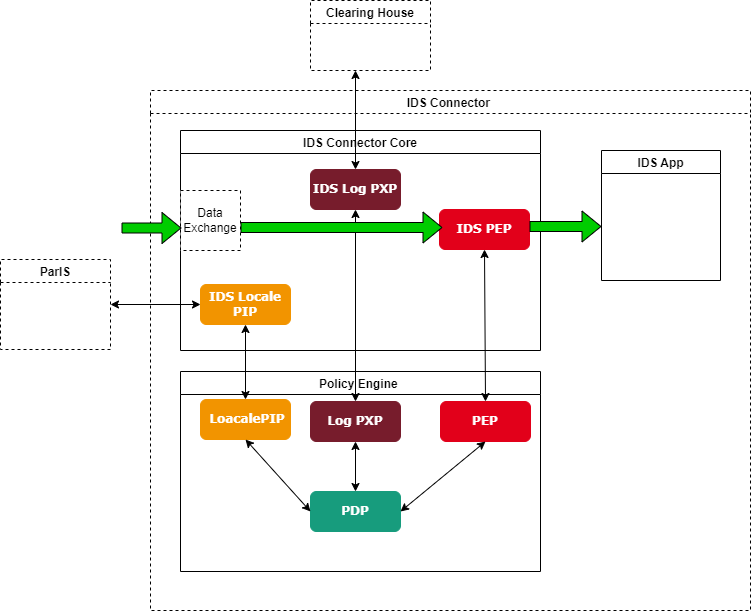

The diagram above was exported from draw.io. Its source (the exported page's mxGraphModel, read from the mxfile embedded in the PNG):
<mxGraphModel dx="1038" dy="600" grid="1" gridSize="10" guides="1" tooltips="1" connect="1" arrows="1" fold="1" page="1" pageScale="1" pageWidth="827" pageHeight="1169" math="0" shadow="0">
  <root>
    <mxCell id="0" />
    <mxCell id="1" parent="0" />
    <mxCell id="6n9kSi0VYIb2uczXsFoc-1" value="IDS Connector " style="swimlane;dashed=1;" parent="1" vertex="1">
      <mxGeometry x="160" y="120" width="600" height="520" as="geometry">
        <mxRectangle x="310" y="310" width="130" height="23" as="alternateBounds" />
      </mxGeometry>
    </mxCell>
    <mxCell id="6n9kSi0VYIb2uczXsFoc-5" value="IDS App" style="swimlane;" parent="6n9kSi0VYIb2uczXsFoc-1" vertex="1">
      <mxGeometry x="451" y="60" width="119" height="130" as="geometry" />
    </mxCell>
    <mxCell id="6n9kSi0VYIb2uczXsFoc-8" value="Policy Engine " style="swimlane;fontSize=12;startSize=23;" parent="6n9kSi0VYIb2uczXsFoc-1" vertex="1">
      <mxGeometry x="30" y="281" width="360" height="200" as="geometry" />
    </mxCell>
    <mxCell id="6n9kSi0VYIb2uczXsFoc-15" value="&lt;font face=&quot;Verdana&quot; color=&quot;#ffffff&quot; size=&quot;1&quot;&gt;&lt;b style=&quot;font-size: 12px&quot;&gt;PEP&lt;/b&gt;&lt;/font&gt;" style="rounded=1;whiteSpace=wrap;html=1;fillColor=#E2001A;strokeColor=#E2001A;" parent="6n9kSi0VYIb2uczXsFoc-8" vertex="1">
      <mxGeometry x="260" y="30" width="90" height="40" as="geometry" />
    </mxCell>
    <mxCell id="6n9kSi0VYIb2uczXsFoc-16" value="&lt;b style=&quot;color: rgb(255 , 255 , 255) ; font-family: &amp;#34;verdana&amp;#34;&quot;&gt;&lt;font style=&quot;font-size: 12px&quot;&gt;PDP&lt;/font&gt;&lt;/b&gt;" style="rounded=1;whiteSpace=wrap;html=1;fillColor=#179C7D;strokeColor=#179C7D;" parent="6n9kSi0VYIb2uczXsFoc-8" vertex="1">
      <mxGeometry x="130" y="120" width="90" height="40" as="geometry" />
    </mxCell>
    <mxCell id="6n9kSi0VYIb2uczXsFoc-23" value="&lt;b style=&quot;color: rgb(255 , 255 , 255) ; font-family: &amp;#34;verdana&amp;#34;&quot;&gt;&lt;font style=&quot;font-size: 12px&quot;&gt;&amp;nbsp;LoacalePIP&lt;/font&gt;&lt;/b&gt;" style="rounded=1;whiteSpace=wrap;html=1;fillColor=#F29400;strokeColor=#F29400;" parent="6n9kSi0VYIb2uczXsFoc-8" vertex="1">
      <mxGeometry x="20" y="28" width="90" height="40" as="geometry" />
    </mxCell>
    <mxCell id="6n9kSi0VYIb2uczXsFoc-25" value="&lt;b style=&quot;color: rgb(255 , 255 , 255) ; font-family: &amp;#34;verdana&amp;#34;&quot;&gt;&lt;font style=&quot;font-size: 12px&quot;&gt;Log PXP&lt;/font&gt;&lt;/b&gt;" style="rounded=1;whiteSpace=wrap;html=1;fillColor=#771C2C;strokeColor=#771C2C;" parent="6n9kSi0VYIb2uczXsFoc-8" vertex="1">
      <mxGeometry x="130" y="30" width="90" height="40" as="geometry" />
    </mxCell>
    <mxCell id="6n9kSi0VYIb2uczXsFoc-26" value="&lt;b style=&quot;color: rgb(255 , 255 , 255) ; font-family: &amp;#34;verdana&amp;#34;&quot;&gt;&lt;font style=&quot;font-size: 12px&quot;&gt;IDS Log PXP&lt;/font&gt;&lt;/b&gt;" style="rounded=1;whiteSpace=wrap;html=1;fillColor=#771C2C;strokeColor=#771C2C;" parent="6n9kSi0VYIb2uczXsFoc-8" vertex="1">
      <mxGeometry x="130" y="-202" width="90" height="40" as="geometry" />
    </mxCell>
    <mxCell id="IDy8R5amWFx3GBcXspBw-4" value="" style="endArrow=classic;startArrow=classic;html=1;rounded=0;fontFamily=Helvetica;fontSize=12;fontColor=#000000;entryX=0.5;entryY=1;entryDx=0;entryDy=0;exitX=0.5;exitY=0;exitDx=0;exitDy=0;" parent="6n9kSi0VYIb2uczXsFoc-8" source="6n9kSi0VYIb2uczXsFoc-25" target="6n9kSi0VYIb2uczXsFoc-26" edge="1">
      <mxGeometry width="50" height="50" relative="1" as="geometry">
        <mxPoint x="11" y="-131" as="sourcePoint" />
        <mxPoint x="61" y="-181" as="targetPoint" />
      </mxGeometry>
    </mxCell>
    <mxCell id="IDy8R5amWFx3GBcXspBw-6" value="" style="endArrow=classic;startArrow=classic;html=1;rounded=0;fontFamily=Helvetica;fontSize=12;fontColor=#000000;exitX=0.5;exitY=1;exitDx=0;exitDy=0;entryX=0;entryY=0.5;entryDx=0;entryDy=0;" parent="6n9kSi0VYIb2uczXsFoc-8" source="6n9kSi0VYIb2uczXsFoc-23" target="6n9kSi0VYIb2uczXsFoc-16" edge="1">
      <mxGeometry width="50" height="50" relative="1" as="geometry">
        <mxPoint x="11" y="-131" as="sourcePoint" />
        <mxPoint x="61" y="-181" as="targetPoint" />
      </mxGeometry>
    </mxCell>
    <mxCell id="IDy8R5amWFx3GBcXspBw-7" value="" style="endArrow=classic;startArrow=classic;html=1;rounded=0;fontFamily=Helvetica;fontSize=12;fontColor=#000000;entryX=0.5;entryY=1;entryDx=0;entryDy=0;exitX=1;exitY=0.5;exitDx=0;exitDy=0;" parent="6n9kSi0VYIb2uczXsFoc-8" source="6n9kSi0VYIb2uczXsFoc-16" target="6n9kSi0VYIb2uczXsFoc-15" edge="1">
      <mxGeometry width="50" height="50" relative="1" as="geometry">
        <mxPoint x="11" y="-131" as="sourcePoint" />
        <mxPoint x="61" y="-181" as="targetPoint" />
      </mxGeometry>
    </mxCell>
    <mxCell id="IDy8R5amWFx3GBcXspBw-8" value="" style="endArrow=classic;startArrow=classic;html=1;rounded=0;fontFamily=Helvetica;fontSize=12;fontColor=#000000;entryX=0.5;entryY=1;entryDx=0;entryDy=0;exitX=0.5;exitY=0;exitDx=0;exitDy=0;" parent="6n9kSi0VYIb2uczXsFoc-8" source="6n9kSi0VYIb2uczXsFoc-16" target="6n9kSi0VYIb2uczXsFoc-25" edge="1">
      <mxGeometry width="50" height="50" relative="1" as="geometry">
        <mxPoint x="11" y="-131" as="sourcePoint" />
        <mxPoint x="61" y="-181" as="targetPoint" />
      </mxGeometry>
    </mxCell>
    <mxCell id="IDy8R5amWFx3GBcXspBw-5" value="" style="endArrow=classic;startArrow=classic;html=1;rounded=0;fontFamily=Helvetica;fontSize=12;fontColor=#000000;entryX=0.5;entryY=1;entryDx=0;entryDy=0;exitX=0.5;exitY=0;exitDx=0;exitDy=0;" parent="6n9kSi0VYIb2uczXsFoc-1" source="6n9kSi0VYIb2uczXsFoc-15" target="6n9kSi0VYIb2uczXsFoc-11" edge="1">
      <mxGeometry width="50" height="50" relative="1" as="geometry">
        <mxPoint x="41" y="149" as="sourcePoint" />
        <mxPoint x="91" y="99" as="targetPoint" />
      </mxGeometry>
    </mxCell>
    <mxCell id="6n9kSi0VYIb2uczXsFoc-4" value="IDS Connector Core" style="swimlane;startSize=23;" parent="6n9kSi0VYIb2uczXsFoc-1" vertex="1">
      <mxGeometry x="30" y="40" width="360" height="220" as="geometry" />
    </mxCell>
    <mxCell id="6n9kSi0VYIb2uczXsFoc-13" value="Data&lt;br&gt;Exchange" style="rounded=0;whiteSpace=wrap;html=1;dashed=1;" parent="6n9kSi0VYIb2uczXsFoc-4" vertex="1">
      <mxGeometry y="60" width="60" height="60" as="geometry" />
    </mxCell>
    <mxCell id="6n9kSi0VYIb2uczXsFoc-11" value="&lt;font face=&quot;Verdana&quot; color=&quot;#ffffff&quot; size=&quot;1&quot;&gt;&lt;b style=&quot;font-size: 12px&quot;&gt;IDS PEP&lt;/b&gt;&lt;/font&gt;" style="rounded=1;whiteSpace=wrap;html=1;fillColor=#E2001A;strokeColor=#E2001A;" parent="6n9kSi0VYIb2uczXsFoc-4" vertex="1">
      <mxGeometry x="259" y="79" width="90" height="40" as="geometry" />
    </mxCell>
    <mxCell id="6n9kSi0VYIb2uczXsFoc-24" value="&lt;b style=&quot;color: rgb(255 , 255 , 255) ; font-family: &amp;#34;verdana&amp;#34;&quot;&gt;&lt;font style=&quot;font-size: 12px&quot;&gt;IDS Locale PIP&lt;/font&gt;&lt;/b&gt;" style="rounded=1;whiteSpace=wrap;html=1;fillColor=#F29400;strokeColor=#F29400;" parent="6n9kSi0VYIb2uczXsFoc-4" vertex="1">
      <mxGeometry x="20" y="154" width="90" height="40" as="geometry" />
    </mxCell>
    <mxCell id="6n9kSi0VYIb2uczXsFoc-12" value="" style="shape=flexArrow;endArrow=classic;html=1;rounded=0;fillColor=#00CC00;exitX=1;exitY=0.5;exitDx=0;exitDy=0;" parent="6n9kSi0VYIb2uczXsFoc-4" edge="1">
      <mxGeometry width="50" height="50" relative="1" as="geometry">
        <mxPoint x="60" y="97" as="sourcePoint" />
        <mxPoint x="262" y="97" as="targetPoint" />
        <Array as="points" />
      </mxGeometry>
    </mxCell>
    <mxCell id="IDy8R5amWFx3GBcXspBw-3" value="" style="endArrow=classic;startArrow=classic;html=1;rounded=0;fontFamily=Helvetica;fontSize=12;fontColor=#000000;exitX=0.5;exitY=0;exitDx=0;exitDy=0;entryX=0.5;entryY=1;entryDx=0;entryDy=0;" parent="6n9kSi0VYIb2uczXsFoc-1" source="6n9kSi0VYIb2uczXsFoc-23" target="6n9kSi0VYIb2uczXsFoc-24" edge="1">
      <mxGeometry width="50" height="50" relative="1" as="geometry">
        <mxPoint x="30" y="160" as="sourcePoint" />
        <mxPoint x="84" y="260" as="targetPoint" />
      </mxGeometry>
    </mxCell>
    <mxCell id="6n9kSi0VYIb2uczXsFoc-53" value="" style="shape=flexArrow;endArrow=classic;html=1;rounded=0;fillColor=#00CC00;" parent="6n9kSi0VYIb2uczXsFoc-1" edge="1">
      <mxGeometry width="50" height="50" relative="1" as="geometry">
        <mxPoint x="379" y="136" as="sourcePoint" />
        <mxPoint x="451" y="136" as="targetPoint" />
        <Array as="points" />
      </mxGeometry>
    </mxCell>
    <mxCell id="6n9kSi0VYIb2uczXsFoc-9" value="" style="shape=flexArrow;endArrow=classic;html=1;rounded=0;fillColor=#00CC00;" parent="6n9kSi0VYIb2uczXsFoc-1" edge="1">
      <mxGeometry width="50" height="50" relative="1" as="geometry">
        <mxPoint x="-29" y="137.5" as="sourcePoint" />
        <mxPoint x="31" y="137.5" as="targetPoint" />
      </mxGeometry>
    </mxCell>
    <mxCell id="IDy8R5amWFx3GBcXspBw-1" value="" style="endArrow=classic;startArrow=classic;html=1;rounded=0;fontFamily=Helvetica;fontSize=12;fontColor=#000000;" parent="1" source="6n9kSi0VYIb2uczXsFoc-26" edge="1">
      <mxGeometry width="50" height="50" relative="1" as="geometry">
        <mxPoint x="190" y="280" as="sourcePoint" />
        <mxPoint x="365" y="100" as="targetPoint" />
      </mxGeometry>
    </mxCell>
    <mxCell id="6n9kSi0VYIb2uczXsFoc-3" value="Clearing House" style="swimlane;dashed=1;align=center;" parent="1" vertex="1">
      <mxGeometry x="320" y="30" width="120" height="70" as="geometry" />
    </mxCell>
    <mxCell id="PgouEFVK102QuYyTmVvM-1" value="ParIS" style="swimlane;dashed=1;" parent="1" vertex="1">
      <mxGeometry x="10" y="289" width="110" height="90" as="geometry" />
    </mxCell>
    <mxCell id="IDy8R5amWFx3GBcXspBw-2" value="" style="endArrow=classic;startArrow=classic;html=1;rounded=0;fontFamily=Helvetica;fontSize=12;fontColor=#000000;entryX=0;entryY=0.5;entryDx=0;entryDy=0;exitX=1;exitY=0.5;exitDx=0;exitDy=0;" parent="1" source="PgouEFVK102QuYyTmVvM-1" target="6n9kSi0VYIb2uczXsFoc-24" edge="1">
      <mxGeometry width="50" height="50" relative="1" as="geometry">
        <mxPoint x="190" y="280" as="sourcePoint" />
        <mxPoint x="240" y="230" as="targetPoint" />
      </mxGeometry>
    </mxCell>
  </root>
</mxGraphModel>